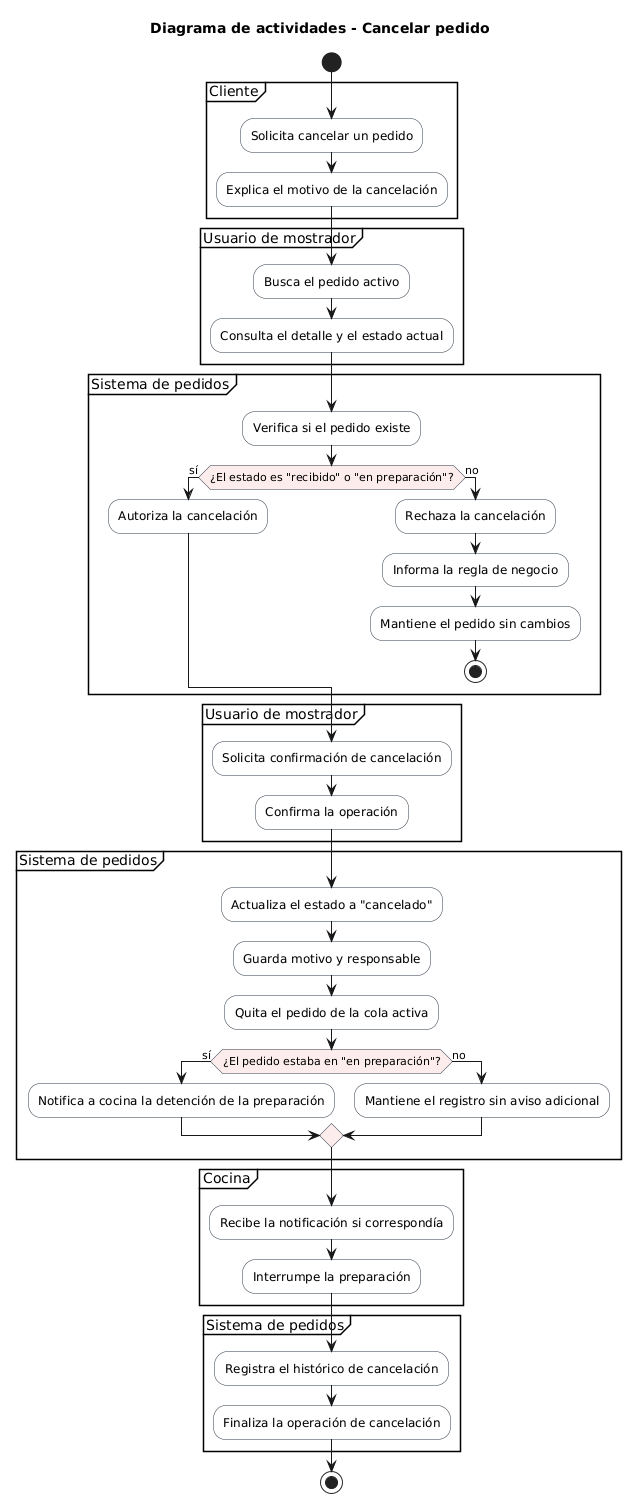

The diagram above was rendered by PlantUML. Its source (embedded in the PNG):
@startuml
!pragma useVerticalIf on
skinparam shadowing false
skinparam linetype ortho
skinparam activity {
  BackgroundColor #F8F9FA
  BorderColor #2F3A4A
  DiamondBackgroundColor #FDECEC
  DiamondBorderColor #2F3A4A
}

title Diagrama de actividades - Cancelar pedido

start

partition "Cliente" {
  :Solicita cancelar un pedido;
  :Explica el motivo de la cancelación;
}

partition "Usuario de mostrador" {
  :Busca el pedido activo;
  :Consulta el detalle y el estado actual;
}

partition "Sistema de pedidos" {
  :Verifica si el pedido existe;
  if (¿El estado es "recibido" o "en preparación"?) then (sí)
    :Autoriza la cancelación;
  else (no)
    :Rechaza la cancelación;
    :Informa la regla de negocio;
    :Mantiene el pedido sin cambios;
    stop
  endif
}

partition "Usuario de mostrador" {
  :Solicita confirmación de cancelación;
  :Confirma la operación;
}

partition "Sistema de pedidos" {
  :Actualiza el estado a "cancelado";
  :Guarda motivo y responsable;
  :Quita el pedido de la cola activa;
  if (¿El pedido estaba en "en preparación"?) then (sí)
    :Notifica a cocina la detención de la preparación;
  else (no)
    :Mantiene el registro sin aviso adicional;
  endif
}

partition "Cocina" {
  :Recibe la notificación si correspondía;
  :Interrumpe la preparación;
}

partition "Sistema de pedidos" {
  :Registra el histórico de cancelación;
  :Finaliza la operación de cancelación;
}

stop
@enduml